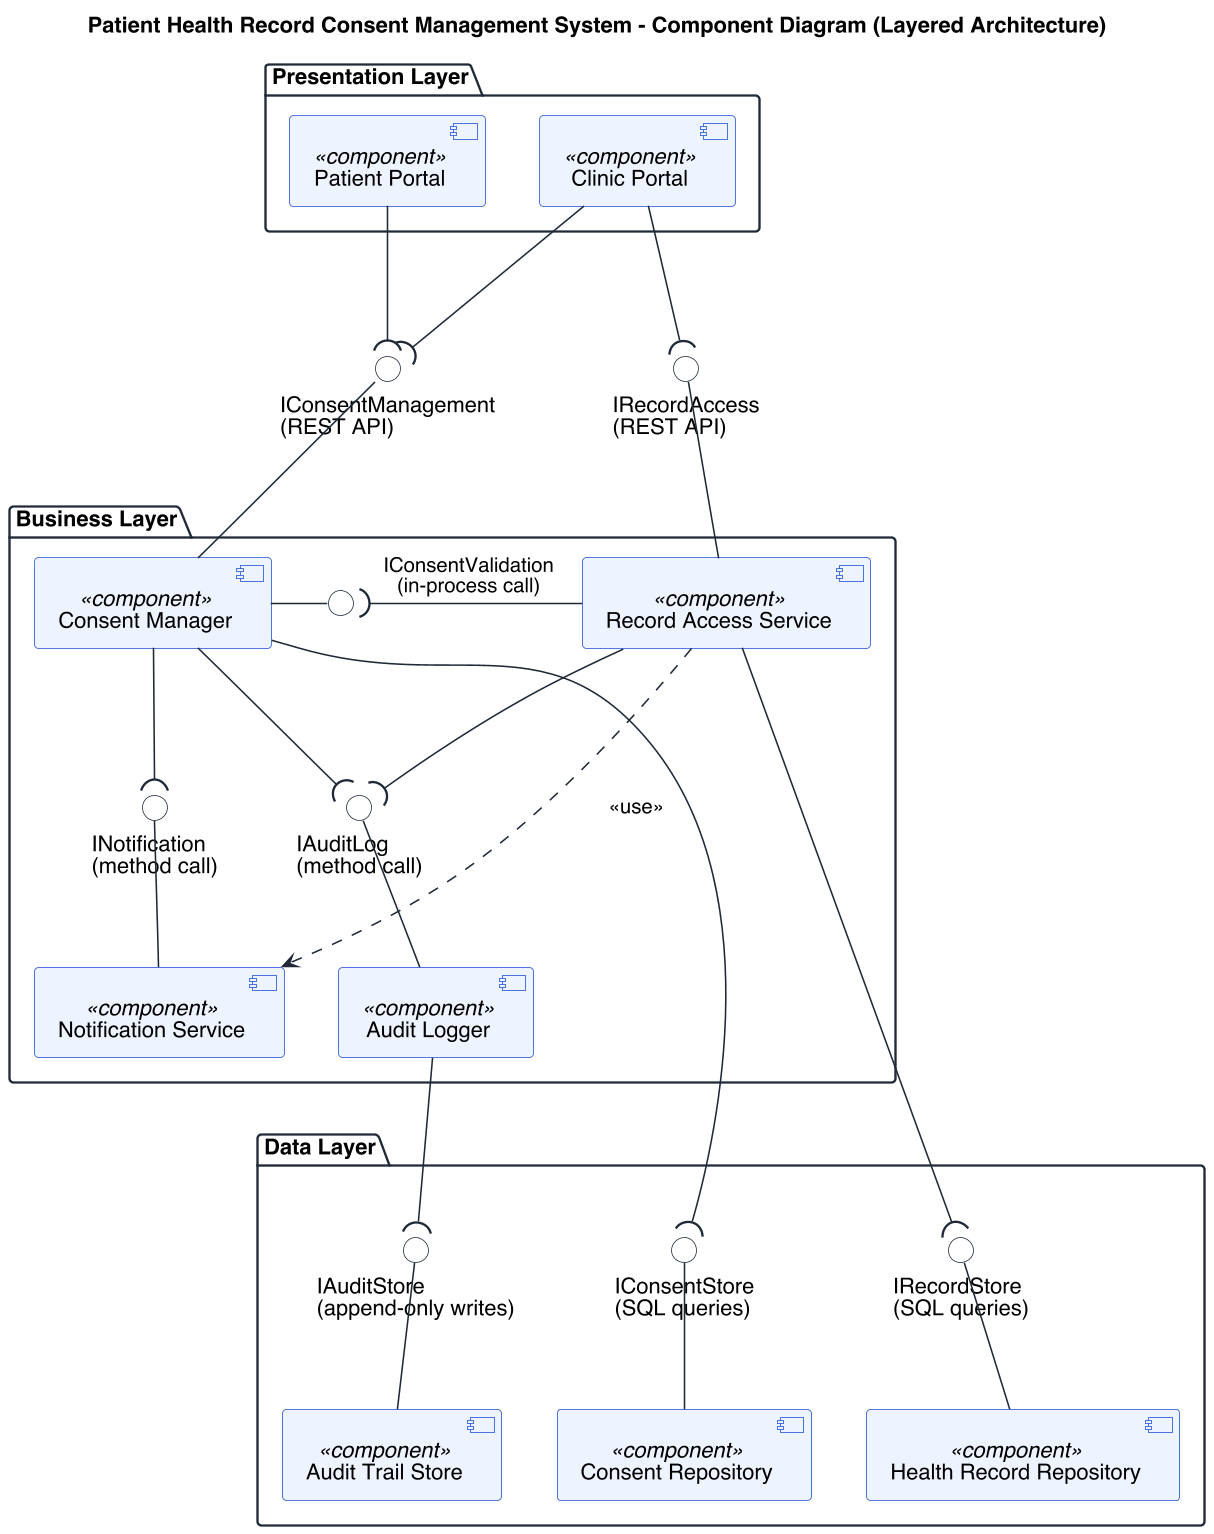

The diagram above was rendered by PlantUML. Its source (embedded in the PNG):
@startuml component-diagram
skinparamlocked dpi 150
skinparam componentStyle uml2
skinparam shadowing false
skinparam defaultFontName Helvetica
skinparam component {
  BackgroundColor #EEF4FF
  BorderColor #1D4ED8
  ArrowColor #1F2937
}
skinparam interface {
  BackgroundColor #FFFFFF
  BorderColor #1F2937
}
skinparam package {
  BorderColor #1F2937
}

title Patient Health Record Consent Management System - Component Diagram (Layered Architecture)

package "Presentation Layer" {
  component "Patient Portal" <<component>> as PP
  component "Clinic Portal" <<component>> as CP
}

package "Business Layer" {
  component "Consent Manager" <<component>> as CM
  component "Record Access Service" <<component>> as RAS
  component "Notification Service" <<component>> as NS
  component "Audit Logger" <<component>> as AL

  interface " " as ICV
  interface "INotification\n(method call)" as INO
  interface "IAuditLog\n(method call)" as IAL
}

package "Data Layer" {
  interface "IConsentStore\n(SQL queries)" as ICS
  interface "IRecordStore\n(SQL queries)" as IRS
  interface "IAuditStore\n(append-only writes)" as IAS

  component "Consent Repository" <<component>> as CR
  component "Health Record Repository" <<component>> as HR
  component "Audit Trail Store" <<component>> as ATS
}

interface "IConsentManagement\n(REST API)" as ICM
interface "IRecordAccess\n(REST API)" as IRA

' Presentation layer requires business layer interfaces
PP --( ICM
CP --( ICM
CP --( IRA
ICM -- CM
IRA -- RAS

' Interfaces inside the business layer
RAS -left-( ICV : IConsentValidation\n(in-process call)
ICV -left- CM
CM --( INO
INO -- NS
CM --( IAL
RAS --( IAL
IAL -- AL
RAS ..> NS : <<use>>

' Business layer requires data layer interfaces
CM --( ICS
ICS -- CR
RAS --( IRS
IRS -- HR
AL --( IAS
IAS -- ATS
@enduml